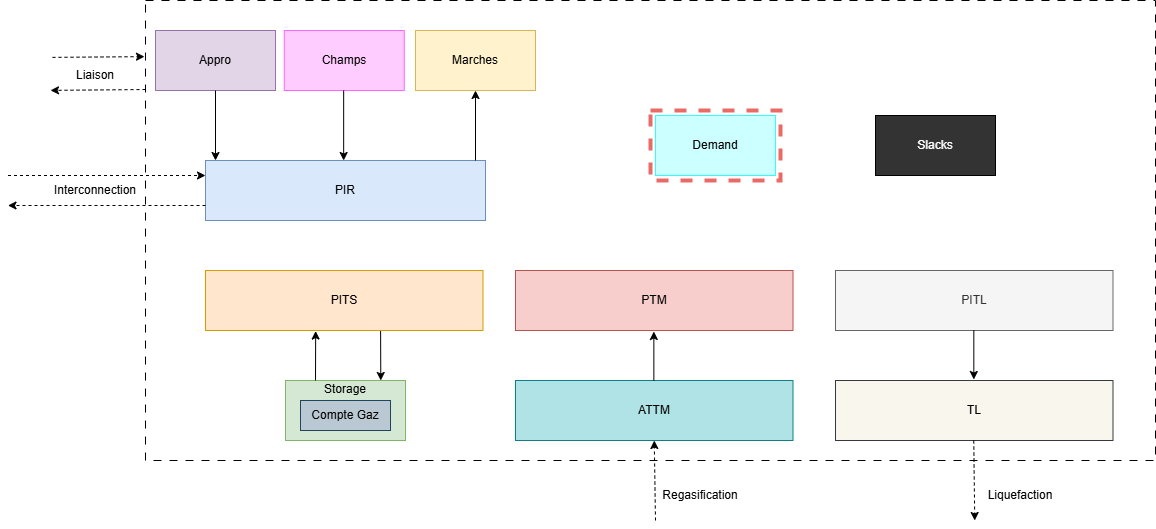

The diagram above was exported from draw.io. Its source (the exported page's mxGraphModel, read from the mxfile embedded in the PNG):
<mxGraphModel dx="1226" dy="1825" grid="1" gridSize="10" guides="1" tooltips="1" connect="1" arrows="1" fold="1" page="1" pageScale="1" pageWidth="1600" pageHeight="1200" math="0" shadow="0">
  <root>
    <mxCell id="0" />
    <mxCell id="1" parent="0" />
    <mxCell id="00TJart_UPSmcXbFFtQf-1" value="" style="whiteSpace=wrap;html=1;rotation=0;dashed=1;dashPattern=8 8;imageAspect=0;perimeter=rectanglePerimeter;resizeWidth=1;resizeHeight=1;imageWidth=24;" parent="1" vertex="1">
      <mxGeometry x="460" y="-60" width="1010" height="460" as="geometry" />
    </mxCell>
    <mxCell id="00TJart_UPSmcXbFFtQf-2" value="Appro" style="rounded=0;whiteSpace=wrap;html=1;fillColor=#e1d5e7;strokeColor=#9673a6;" parent="1" vertex="1">
      <mxGeometry x="470" y="-30" width="120" height="60" as="geometry" />
    </mxCell>
    <mxCell id="00TJart_UPSmcXbFFtQf-3" value="Marches" style="rounded=0;whiteSpace=wrap;html=1;fillColor=#fff2cc;strokeColor=#d6b656;" parent="1" vertex="1">
      <mxGeometry x="730" y="-30" width="120" height="60" as="geometry" />
    </mxCell>
    <mxCell id="00TJart_UPSmcXbFFtQf-4" value="&lt;div style=&quot;&quot;&gt;PIR&lt;/div&gt;" style="rounded=0;whiteSpace=wrap;html=1;align=center;fillColor=#dae8fc;strokeColor=#6c8ebf;" parent="1" vertex="1">
      <mxGeometry x="520" y="100" width="280" height="60" as="geometry" />
    </mxCell>
    <mxCell id="00TJart_UPSmcXbFFtQf-7" value="" style="endArrow=classic;html=1;rounded=0;exitX=0.5;exitY=1;exitDx=0;exitDy=0;" parent="1" source="00TJart_UPSmcXbFFtQf-2" edge="1">
      <mxGeometry width="50" height="50" relative="1" as="geometry">
        <mxPoint x="570" y="160" as="sourcePoint" />
        <mxPoint x="530" y="100" as="targetPoint" />
      </mxGeometry>
    </mxCell>
    <mxCell id="00TJart_UPSmcXbFFtQf-9" value="" style="endArrow=classic;html=1;rounded=0;entryX=0.5;entryY=1;entryDx=0;entryDy=0;" parent="1" target="00TJart_UPSmcXbFFtQf-3" edge="1">
      <mxGeometry width="50" height="50" relative="1" as="geometry">
        <mxPoint x="790" y="100" as="sourcePoint" />
        <mxPoint x="640" y="130" as="targetPoint" />
      </mxGeometry>
    </mxCell>
    <mxCell id="ohN4Ryzgp36f_juMzpw--7" value="" style="endArrow=classic;html=1;rounded=0;exitX=1;exitY=0.25;exitDx=0;exitDy=0;dashed=1;entryX=0;entryY=0.25;entryDx=0;entryDy=0;" parent="1" target="00TJart_UPSmcXbFFtQf-4" edge="1">
      <mxGeometry width="50" height="50" relative="1" as="geometry">
        <mxPoint x="322.5" y="115" as="sourcePoint" />
        <mxPoint x="600" y="115" as="targetPoint" />
      </mxGeometry>
    </mxCell>
    <mxCell id="ohN4Ryzgp36f_juMzpw--8" value="" style="endArrow=classic;html=1;rounded=0;exitX=0;exitY=0.75;exitDx=0;exitDy=0;entryX=1;entryY=0.75;entryDx=0;entryDy=0;dashed=1;" parent="1" source="00TJart_UPSmcXbFFtQf-4" edge="1">
      <mxGeometry width="50" height="50" relative="1" as="geometry">
        <mxPoint x="616" y="158.95" as="sourcePoint" />
        <mxPoint x="322.5" y="145" as="targetPoint" />
      </mxGeometry>
    </mxCell>
    <mxCell id="ohN4Ryzgp36f_juMzpw--9" value="Interconnection" style="text;strokeColor=none;align=center;fillColor=none;html=1;verticalAlign=middle;whiteSpace=wrap;rounded=0;" parent="1" vertex="1">
      <mxGeometry x="365" y="115" width="90" height="30" as="geometry" />
    </mxCell>
    <mxCell id="ohN4Ryzgp36f_juMzpw--10" value="Storage&lt;div&gt;&lt;br&gt;&lt;/div&gt;&lt;div&gt;&lt;br&gt;&lt;/div&gt;&lt;div&gt;&lt;br&gt;&lt;/div&gt;" style="rounded=0;whiteSpace=wrap;html=1;fillColor=#d5e8d4;strokeColor=#82b366;" parent="1" vertex="1">
      <mxGeometry x="600" y="320" width="120" height="60" as="geometry" />
    </mxCell>
    <mxCell id="ohN4Ryzgp36f_juMzpw--11" value="&lt;div&gt;Compte Gaz&lt;/div&gt;" style="rounded=0;whiteSpace=wrap;html=1;fillColor=#bac8d3;strokeColor=#23445d;" parent="1" vertex="1">
      <mxGeometry x="615" y="340" width="90" height="30" as="geometry" />
    </mxCell>
    <mxCell id="ohN4Ryzgp36f_juMzpw--12" value="&lt;div&gt;PITS&lt;/div&gt;" style="rounded=0;whiteSpace=wrap;html=1;fillColor=#ffe6cc;strokeColor=#d79b00;" parent="1" vertex="1">
      <mxGeometry x="520" y="210" width="277.5" height="60" as="geometry" />
    </mxCell>
    <mxCell id="ohN4Ryzgp36f_juMzpw--14" value="" style="endArrow=classic;html=1;rounded=0;entryX=0.794;entryY=0;entryDx=0;entryDy=0;exitX=0.631;exitY=1.008;exitDx=0;exitDy=0;entryPerimeter=0;exitPerimeter=0;" parent="1" source="ohN4Ryzgp36f_juMzpw--12" target="ohN4Ryzgp36f_juMzpw--10" edge="1">
      <mxGeometry width="50" height="50" relative="1" as="geometry">
        <mxPoint x="688.5" y="270" as="sourcePoint" />
        <mxPoint x="687.5" y="320" as="targetPoint" />
      </mxGeometry>
    </mxCell>
    <mxCell id="ohN4Ryzgp36f_juMzpw--16" value="" style="endArrow=classic;html=1;rounded=0;entryX=0.397;entryY=1.009;entryDx=0;entryDy=0;exitX=0.25;exitY=0;exitDx=0;exitDy=0;entryPerimeter=0;" parent="1" source="ohN4Ryzgp36f_juMzpw--10" target="ohN4Ryzgp36f_juMzpw--12" edge="1">
      <mxGeometry width="50" height="50" relative="1" as="geometry">
        <mxPoint x="705.5" y="331" as="sourcePoint" />
        <mxPoint x="705.5" y="278" as="targetPoint" />
      </mxGeometry>
    </mxCell>
    <mxCell id="ohN4Ryzgp36f_juMzpw--20" value="&lt;div&gt;PTM&lt;/div&gt;" style="rounded=0;whiteSpace=wrap;html=1;fillColor=#f8cecc;strokeColor=#b85450;" parent="1" vertex="1">
      <mxGeometry x="830" y="210" width="277.5" height="60" as="geometry" />
    </mxCell>
    <mxCell id="ohN4Ryzgp36f_juMzpw--21" value="&lt;div&gt;ATTM&lt;/div&gt;" style="rounded=0;whiteSpace=wrap;html=1;fillColor=#b0e3e6;strokeColor=#0e8088;" parent="1" vertex="1">
      <mxGeometry x="830" y="320" width="277.5" height="60" as="geometry" />
    </mxCell>
    <mxCell id="ohN4Ryzgp36f_juMzpw--22" value="" style="endArrow=classic;html=1;rounded=0;entryX=0.397;entryY=1.009;entryDx=0;entryDy=0;exitX=0.25;exitY=0;exitDx=0;exitDy=0;entryPerimeter=0;" parent="1" edge="1">
      <mxGeometry width="50" height="50" relative="1" as="geometry">
        <mxPoint x="968.35" y="320" as="sourcePoint" />
        <mxPoint x="968.35" y="271" as="targetPoint" />
      </mxGeometry>
    </mxCell>
    <mxCell id="ohN4Ryzgp36f_juMzpw--24" value="" style="endArrow=classic;html=1;rounded=0;exitX=1.002;exitY=0.375;exitDx=0;exitDy=0;entryX=-0.001;entryY=0.122;entryDx=0;entryDy=0;dashed=1;exitPerimeter=0;entryPerimeter=0;" parent="1" target="00TJart_UPSmcXbFFtQf-1" edge="1">
      <mxGeometry width="50" height="50" relative="1" as="geometry">
        <mxPoint x="367" y="-3.1099999999999994" as="sourcePoint" />
        <mxPoint x="466" y="-4.109999999999999" as="targetPoint" />
      </mxGeometry>
    </mxCell>
    <mxCell id="ohN4Ryzgp36f_juMzpw--25" value="" style="endArrow=classic;html=1;rounded=0;entryX=0.998;entryY=0.447;entryDx=0;entryDy=0;dashed=1;entryPerimeter=0;" parent="1" edge="1">
      <mxGeometry width="50" height="50" relative="1" as="geometry">
        <mxPoint x="460" y="29" as="sourcePoint" />
        <mxPoint x="365" y="29.89" as="targetPoint" />
      </mxGeometry>
    </mxCell>
    <mxCell id="ohN4Ryzgp36f_juMzpw--26" value="Liaison" style="text;strokeColor=none;align=center;fillColor=none;html=1;verticalAlign=middle;whiteSpace=wrap;rounded=0;" parent="1" vertex="1">
      <mxGeometry x="380" y="6.661338147750939e-16" width="60" height="30" as="geometry" />
    </mxCell>
    <mxCell id="ohN4Ryzgp36f_juMzpw--33" value="&lt;div&gt;PITL&lt;/div&gt;" style="rounded=0;whiteSpace=wrap;html=1;fillColor=#f5f5f5;strokeColor=#666666;fontColor=#333333;" parent="1" vertex="1">
      <mxGeometry x="1150" y="210" width="277.5" height="60" as="geometry" />
    </mxCell>
    <mxCell id="ohN4Ryzgp36f_juMzpw--34" value="&lt;div&gt;TL&lt;/div&gt;" style="rounded=0;whiteSpace=wrap;html=1;fillColor=#f9f7ed;strokeColor=#36393d;" parent="1" vertex="1">
      <mxGeometry x="1150" y="320" width="277.5" height="60" as="geometry" />
    </mxCell>
    <mxCell id="ohN4Ryzgp36f_juMzpw--35" value="" style="endArrow=classic;html=1;rounded=0;entryX=0.5;entryY=1;entryDx=0;entryDy=0;dashed=1;" parent="1" target="ohN4Ryzgp36f_juMzpw--21" edge="1">
      <mxGeometry width="50" height="50" relative="1" as="geometry">
        <mxPoint x="970" y="460" as="sourcePoint" />
        <mxPoint x="992" y="430" as="targetPoint" />
      </mxGeometry>
    </mxCell>
    <mxCell id="ohN4Ryzgp36f_juMzpw--36" value="" style="endArrow=classic;html=1;rounded=0;entryX=0.5;entryY=1;entryDx=0;entryDy=0;dashed=1;" parent="1" edge="1">
      <mxGeometry width="50" height="50" relative="1" as="geometry">
        <mxPoint x="1288.25" y="380" as="sourcePoint" />
        <mxPoint x="1289.25" y="460" as="targetPoint" />
      </mxGeometry>
    </mxCell>
    <mxCell id="ohN4Ryzgp36f_juMzpw--37" value="Regasification" style="text;strokeColor=none;align=center;fillColor=none;html=1;verticalAlign=middle;whiteSpace=wrap;rounded=0;" parent="1" vertex="1">
      <mxGeometry x="970" y="420" width="90" height="30" as="geometry" />
    </mxCell>
    <mxCell id="ohN4Ryzgp36f_juMzpw--38" value="Liquefaction" style="text;strokeColor=none;align=center;fillColor=none;html=1;verticalAlign=middle;whiteSpace=wrap;rounded=0;" parent="1" vertex="1">
      <mxGeometry x="1290" y="420" width="90" height="30" as="geometry" />
    </mxCell>
    <mxCell id="ohN4Ryzgp36f_juMzpw--39" value="" style="endArrow=classic;html=1;rounded=0;entryX=0.397;entryY=1.009;entryDx=0;entryDy=0;exitX=0.25;exitY=0;exitDx=0;exitDy=0;entryPerimeter=0;" parent="1" edge="1">
      <mxGeometry width="50" height="50" relative="1" as="geometry">
        <mxPoint x="1288.33" y="270" as="sourcePoint" />
        <mxPoint x="1288.33" y="319" as="targetPoint" />
      </mxGeometry>
    </mxCell>
    <mxCell id="ohN4Ryzgp36f_juMzpw--42" value="Demand" style="rounded=0;whiteSpace=wrap;html=1;fillColor=#CCFFFF;strokeColor=#33FFFF;" parent="1" vertex="1">
      <mxGeometry x="970" y="55" width="120" height="60" as="geometry" />
    </mxCell>
    <mxCell id="ohN4Ryzgp36f_juMzpw--43" value="Champs" style="rounded=0;whiteSpace=wrap;html=1;fillColor=#FFCCFF;strokeColor=#FF66FF;" parent="1" vertex="1">
      <mxGeometry x="598.75" y="-30" width="120" height="60" as="geometry" />
    </mxCell>
    <mxCell id="ohN4Ryzgp36f_juMzpw--44" value="&lt;font style=&quot;color: rgb(255, 255, 255);&quot;&gt;Slacks&lt;/font&gt;" style="rounded=0;whiteSpace=wrap;html=1;fillColor=#333333;strokeColor=#000000;" parent="1" vertex="1">
      <mxGeometry x="1190" y="55" width="120" height="60" as="geometry" />
    </mxCell>
    <mxCell id="ohN4Ryzgp36f_juMzpw--45" value="" style="endArrow=classic;html=1;rounded=0;exitX=0.5;exitY=1;exitDx=0;exitDy=0;" parent="1" edge="1">
      <mxGeometry width="50" height="50" relative="1" as="geometry">
        <mxPoint x="658.16" y="30" as="sourcePoint" />
        <mxPoint x="658.16" y="100" as="targetPoint" />
      </mxGeometry>
    </mxCell>
    <mxCell id="ohN4Ryzgp36f_juMzpw--48" value="" style="whiteSpace=wrap;html=1;fillColor=none;strokeColor=#EA6B66;dashed=1;strokeWidth=4;" parent="1" vertex="1">
      <mxGeometry x="965" y="50" width="130" height="70" as="geometry" />
    </mxCell>
  </root>
</mxGraphModel>